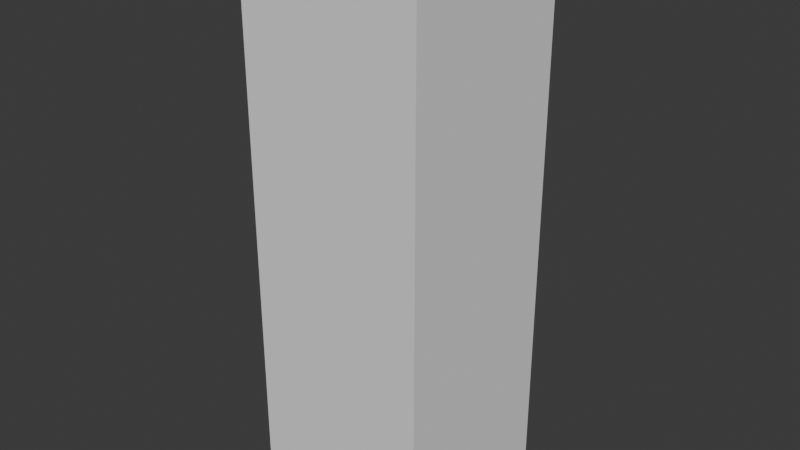 # Source: cactus.blend  (saved by Blender 4.3.34; exported with 4.5.12 LTS)
import bpy
from mathutils import Matrix  # noqa: F401  (used for matrix-valued properties, if any)

bpy.ops.wm.read_factory_settings(use_empty=True)
scene = bpy.context.scene
scene.name = 'Scene'

# ---- collections
col_cactus = bpy.data.collections.new('cactus'); scene.collection.children.link(col_cactus)
col_cactus_002 = bpy.data.collections.new('cactus.002'); col_cactus.children.link(col_cactus_002)

# ---- materials (node trees are filled in below, after node groups)
mat_desert_ground = bpy.data.materials.new('desert_ground')

# ---- material node trees

# ---- world
world_world = bpy.data.worlds.new('World'); scene.world = world_world
world_world.use_nodes = True; world_world.node_tree.nodes.clear()
_N = world_world.node_tree.nodes; _L = world_world.node_tree.links
n0 = _N.new('ShaderNodeOutputWorld'); n0.name = 'World Output'; n0.location = (300, 300)
n1 = _N.new('ShaderNodeBackground'); n1.name = 'Background'; n1.location = (10, 300)
n1.inputs[0].default_value = (0.05088, 0.05088, 0.05088, 1.0)
_L.new(n1.outputs[0], n0.inputs[0])
n0.is_active_output = True
world_world.color = (0.05088, 0.05088, 0.05088)
world_world.use_sun_shadow = False
world_world.sun_shadow_jitter_overblur = 0.0

# ---- meshes
me_cube = bpy.data.meshes.new('Cube')
me_cube.from_pydata([(-1.0, -1.0, -1.0), (-1.0, -1.0, 1.0), (-1.0, 1.0, -1.0), (-1.0, 1.0, 1.0), (1.0, -1.0, -1.0), (1.0, -1.0, 1.0), (1.0, 1.0, -1.0), (1.0, 1.0, 1.0)], [], [(0, 1, 3, 2), (2, 3, 7, 6), (6, 7, 5, 4), (4, 5, 1, 0), (2, 6, 4, 0), (7, 3, 1, 5)])
_uv = me_cube.uv_layers.new(name='UVMap')
_uv.uv.foreach_set('vector', [0.375, 0.0, 0.625, 0.0, 0.625, 0.25, 0.375, 0.25, 0.375, 0.25, 0.625, 0.25, 0.625, 0.5, 0.375, 0.5, 0.375, 0.5, 0.625, 0.5, 0.625, 0.75, 0.375, 0.75, 0.375, 0.75, 0.625, 0.75, 0.625, 1.0, 0.375, 1.0, 0.125, 0.5, 0.375, 0.5, 0.375, 0.75, 0.125, 0.75, 0.625, 0.5, 0.875, 0.5, 0.875, 0.75, 0.625, 0.75])
me_cube.update()
me_cube_001 = bpy.data.meshes.new('Cube.001')
me_cube_001.from_pydata([], [], [])
me_cube_001.materials.append(None)
me_cube_001.update()

# ---- objects
ob_collision = bpy.data.objects.new('COLLISION', me_cube)
ob_cactus_002 = bpy.data.objects.new('cactus.002', me_cube_001)

# ---- transforms, parenting, visibility, modifiers, constraints
ob_collision.location = (-0.121, -0.05701, 3.073)
ob_collision.scale = (1.0, 1.0, 3.083)
ob_collision.display_type = 'BOUNDS'
ob_collision.display_bounds_type = 'CYLINDER'
ob_cactus_002.location = (0.0, 0.0, 0.0)
ob_cactus_002.rotation_mode = 'QUATERNION'
ob_cactus_002.rotation_quaternion = (1.0, 0.0, 0.0, 0.0)
ob_cactus_002.material_slots[0].link = 'OBJECT'; ob_cactus_002.material_slots[0].material = mat_desert_ground

# ---- collection membership
col_cactus.objects.link(ob_collision)
col_cactus_002.objects.link(ob_cactus_002)

# ---- scene / render settings (as saved in the file)
scene.frame_start = 1; scene.frame_end = 250; scene.frame_set(1)
scene.render.engine = 'BLENDER_EEVEE_NEXT'
scene.cycles.sampling_pattern = 'TABULATED_SOBOL'
bpy.context.view_layer.update()

# ---- added for rendering (the .blend has no active camera and no usable light): camera, sun
cam_auto = bpy.data.cameras.new('AutoCamera')
cam_auto.lens = 50.0
cam_auto.sensor_width = 36.0
cam_auto.clip_end = 1000.0
ob_auto_camera = bpy.data.objects.new('AutoCamera', cam_auto)
scene.collection.objects.link(ob_auto_camera)
ob_auto_camera.location = (6.1548, -7.58792, 8.09391)
ob_auto_camera.rotation_euler = (1.09748, -7.21219e-08, 0.694738)
scene.camera = ob_auto_camera
light_auto_sun = bpy.data.lights.new('AutoSun', 'SUN')
light_auto_sun.energy = 3.0
light_auto_sun.angle = 0.0523599
ob_auto_sun = bpy.data.objects.new('AutoSun', light_auto_sun)
scene.collection.objects.link(ob_auto_sun)
ob_auto_sun.rotation_euler = (0.872665, 0.174533, 0.523599)
bpy.context.view_layer.update()
